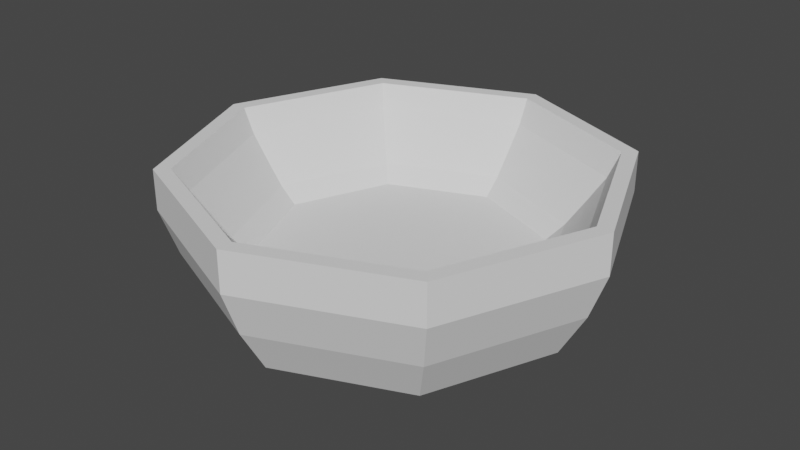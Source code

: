 # Source: Hearth.blend  (saved by Blender 3.5.10; exported with 4.5.12 LTS)
import bpy
from mathutils import Matrix  # noqa: F401  (used for matrix-valued properties, if any)

bpy.ops.wm.read_factory_settings(use_empty=True)
scene = bpy.context.scene
scene.name = 'Scene'

# ---- collections
col_collection = bpy.data.collections.new('Collection'); scene.collection.children.link(col_collection)

# ---- world
world_world = bpy.data.worlds.new('World'); scene.world = world_world
world_world.use_nodes = True; world_world.node_tree.nodes.clear()
_N = world_world.node_tree.nodes; _L = world_world.node_tree.links
n0 = _N.new('ShaderNodeOutputWorld'); n0.name = 'World Output'; n0.location = (300, 300)
n1 = _N.new('ShaderNodeBackground'); n1.name = 'Background'; n1.location = (10, 300)
n1.inputs[0].default_value = (0.05088, 0.05088, 0.05088, 1.0)
_L.new(n1.outputs[0], n0.inputs[0])
n0.is_active_output = True
world_world.color = (0.05088, 0.05088, 0.05088)
world_world.use_sun_shadow = False
world_world.sun_shadow_jitter_overblur = 0.0

# ---- meshes
me_cylinder = bpy.data.meshes.new('Cylinder')
me_cylinder.from_pydata([(5.559e-09, 2.137, -0.3553), (3.254e-09, 2.446, 0.1936), (1.511, 1.511, -0.3553), (1.73, 1.73, 0.1936), (2.137, 4.104e-09, -0.3553), (2.446, 4.104e-09, 0.1936), (1.511, -1.511, -0.3553), (1.73, -1.73, 0.1936), (5.559e-09, -2.137, -0.3553), (3.254e-09, -2.446, 0.1936), (-1.511, -1.511, -0.3553), (-1.73, -1.73, 0.1936), (-2.137, 4.104e-09, -0.3553), (-2.446, 4.104e-09, 0.1936), (-1.511, 1.511, -0.3553), (-1.73, 1.73, 0.1936), (4.365e-09, 2.646, 0.7392), (1.871, 1.871, 0.7392), (2.646, 4.104e-09, 0.7392), (1.871, -1.871, 0.7392), (4.365e-09, -2.646, 0.7392), (-1.871, -1.871, 0.7392), (-2.646, 4.104e-09, 0.7392), (-1.871, 1.871, 0.7392), (1.178, 1.178, 0.1667), (-1.016e-09, 1.666, 0.1667), (1.666, 4.104e-09, 0.1667), (1.178, -1.178, 0.1667), (-1.016e-09, -1.666, 0.1667), (-1.178, -1.178, 0.1667), (-1.666, 4.104e-09, 0.1667), (-1.178, 1.178, 0.1667), (1.871, 1.871, 1.225), (-1.016e-09, 2.646, 1.225), (2.646, 4.104e-09, 1.225), (1.871, -1.871, 1.225), (-1.016e-09, -2.646, 1.225), (-1.871, -1.871, 1.225), (-2.646, 4.104e-09, 1.225), (-1.871, 1.871, 1.225), (1.737, 1.737, 1.225), (-1.016e-09, 2.456, 1.225), (2.456, 4.104e-09, 1.225), (1.737, -1.737, 1.225), (-1.016e-09, -2.456, 1.225), (-1.737, -1.737, 1.225), (-2.456, 4.104e-09, 1.225), (-1.737, 1.737, 1.225), (1.638, 1.638, 0.924), (-1.016e-09, 2.317, 0.924), (2.317, 4.104e-09, 0.924), (1.638, -1.638, 0.924), (-1.016e-09, -2.317, 0.924), (-1.638, -1.638, 0.924), (-2.317, 4.104e-09, 0.924), (-1.638, 1.638, 0.924), (1.498, 1.498, 0.6613), (-1.016e-09, 2.118, 0.6613), (2.118, 4.104e-09, 0.6613), (1.498, -1.498, 0.6613), (-1.016e-09, -2.118, 0.6613), (-1.498, -1.498, 0.6613), (-2.118, 4.104e-09, 0.6613), (-1.498, 1.498, 0.6613), (1.328, 1.328, 0.3569), (-1.016e-09, 1.878, 0.3569), (1.878, 4.104e-09, 0.3569), (1.328, -1.328, 0.3569), (-1.016e-09, -1.878, 0.3569), (-1.328, -1.328, 0.3569), (-1.878, 4.104e-09, 0.3569), (-1.328, 1.328, 0.3569)], [], [(0, 1, 3, 2), (2, 3, 5, 4), (4, 5, 7, 6), (6, 7, 9, 8), (8, 9, 11, 10), (10, 11, 13, 12), (7, 5, 18, 19), (12, 13, 15, 14), (14, 15, 1, 0), (0, 2, 4, 6, 8, 10, 12, 14), (23, 22, 38, 39), (13, 11, 21, 22), (9, 7, 19, 20), (15, 13, 22, 23), (5, 3, 17, 18), (11, 9, 20, 21), (1, 15, 23, 16), (3, 1, 16, 17), (24, 25, 31, 30, 29, 28, 27, 26), (21, 20, 36, 37), (19, 18, 34, 35), (17, 16, 33, 32), (16, 23, 39, 33), (22, 21, 37, 38), (20, 19, 35, 36), (18, 17, 32, 34), (41, 40, 32, 33), (40, 42, 34, 32), (42, 43, 35, 34), (43, 44, 36, 35), (44, 45, 37, 36), (45, 46, 38, 37), (46, 47, 39, 38), (47, 41, 33, 39), (49, 48, 40, 41), (48, 50, 42, 40), (50, 51, 43, 42), (51, 52, 44, 43), (52, 53, 45, 44), (53, 54, 46, 45), (54, 55, 47, 46), (55, 49, 41, 47), (57, 56, 48, 49), (56, 58, 50, 48), (58, 59, 51, 50), (59, 60, 52, 51), (60, 61, 53, 52), (61, 62, 54, 53), (62, 63, 55, 54), (63, 57, 49, 55), (65, 64, 56, 57), (64, 66, 58, 56), (66, 67, 59, 58), (67, 68, 60, 59), (68, 69, 61, 60), (69, 70, 62, 61), (70, 71, 63, 62), (71, 65, 57, 63), (25, 24, 64, 65), (24, 26, 66, 64), (26, 27, 67, 66), (27, 28, 68, 67), (28, 29, 69, 68), (29, 30, 70, 69), (30, 31, 71, 70), (31, 25, 65, 71)])
_uv = me_cylinder.uv_layers.new(name='UVMap')
_uv.uv.foreach_set('vector', [1.0, 0.5, 1.0, 1.0, 0.875, 1.0, 0.875, 0.5, 0.875, 0.5, 0.875, 1.0, 0.75, 1.0, 0.75, 0.5, 0.75, 0.5, 0.75, 1.0, 0.625, 1.0, 0.625, 0.5, 0.625, 0.5, 0.625, 1.0, 0.5, 1.0, 0.5, 0.5, 0.5, 0.5, 0.5, 1.0, 0.375, 1.0, 0.375, 0.5, 0.375, 0.5, 0.375, 1.0, 0.25, 1.0, 0.25, 0.5, 0.625, 1.0, 0.75, 1.0, 0.75, 1.0, 0.625, 1.0, 0.25, 0.5, 0.25, 1.0, 0.125, 1.0, 0.125, 0.5, 0.125, 0.5, 0.125, 1.0, 0.0, 1.0, 0.0, 0.5, 0.75, 0.49, 0.9197, 0.4197, 0.99, 0.25, 0.9197, 0.08029, 0.75, 0.01, 0.5803, 0.08029, 0.51, 0.25, 0.5803, 0.4197, 0.125, 1.0, 0.25, 1.0, 0.25, 1.0, 0.125, 1.0, 0.25, 1.0, 0.375, 1.0, 0.375, 1.0, 0.25, 1.0, 0.5, 1.0, 0.625, 1.0, 0.625, 1.0, 0.5, 1.0, 0.125, 1.0, 0.25, 1.0, 0.25, 1.0, 0.125, 1.0, 0.75, 1.0, 0.875, 1.0, 0.875, 1.0, 0.75, 1.0, 0.375, 1.0, 0.5, 1.0, 0.5, 1.0, 0.375, 1.0, 0.0, 1.0, 0.125, 1.0, 0.125, 1.0, 0.0, 1.0, 0.875, 1.0, 1.0, 1.0, 1.0, 1.0, 0.875, 1.0, 0.3569, 0.3569, 0.25, 0.4011, 0.1431, 0.3569, 0.09886, 0.25, 0.1431, 0.1431, 0.25, 0.09886, 0.3569, 0.1431, 0.4011, 0.25, 0.375, 1.0, 0.5, 1.0, 0.5, 1.0, 0.375, 1.0, 0.625, 1.0, 0.75, 1.0, 0.75, 1.0, 0.625, 1.0, 0.875, 1.0, 1.0, 1.0, 1.0, 1.0, 0.875, 1.0, 0.0, 1.0, 0.125, 1.0, 0.125, 1.0, 0.0, 1.0, 0.25, 1.0, 0.375, 1.0, 0.375, 1.0, 0.25, 1.0, 0.5, 1.0, 0.625, 1.0, 0.625, 1.0, 0.5, 1.0, 0.75, 1.0, 0.875, 1.0, 0.875, 1.0, 0.75, 1.0, 0.25, 0.4728, 0.4076, 0.4076, 0.4197, 0.4197, 0.25, 0.49, 0.4076, 0.4076, 0.4728, 0.25, 0.49, 0.25, 0.4197, 0.4197, 0.4728, 0.25, 0.4076, 0.09245, 0.4197, 0.08029, 0.49, 0.25, 0.4076, 0.09245, 0.25, 0.02718, 0.25, 0.01, 0.4197, 0.08029, 0.25, 0.02718, 0.09245, 0.09245, 0.08029, 0.08029, 0.25, 0.01, 0.09245, 0.09245, 0.02718, 0.25, 0.01, 0.25, 0.08029, 0.08029, 0.02718, 0.25, 0.09245, 0.4076, 0.08029, 0.4197, 0.01, 0.25, 0.09245, 0.4076, 0.25, 0.4728, 0.25, 0.49, 0.08029, 0.4197, 0.25, 0.4601, 0.3986, 0.3986, 0.4076, 0.4076, 0.25, 0.4728, 0.3986, 0.3986, 0.4601, 0.25, 0.4728, 0.25, 0.4076, 0.4076, 0.4601, 0.25, 0.3986, 0.1014, 0.4076, 0.09245, 0.4728, 0.25, 0.3986, 0.1014, 0.25, 0.03987, 0.25, 0.02718, 0.4076, 0.09245, 0.25, 0.03987, 0.1014, 0.1014, 0.09245, 0.09245, 0.25, 0.02718, 0.1014, 0.1014, 0.03987, 0.25, 0.02718, 0.25, 0.09245, 0.09245, 0.03987, 0.25, 0.1014, 0.3986, 0.09245, 0.4076, 0.02718, 0.25, 0.1014, 0.3986, 0.25, 0.4601, 0.25, 0.4728, 0.09245, 0.4076, 0.25, 0.4421, 0.3859, 0.3859, 0.3986, 0.3986, 0.25, 0.4601, 0.3859, 0.3859, 0.4421, 0.25, 0.4601, 0.25, 0.3986, 0.3986, 0.4421, 0.25, 0.3859, 0.1141, 0.3986, 0.1014, 0.4601, 0.25, 0.3859, 0.1141, 0.25, 0.05788, 0.25, 0.03987, 0.3986, 0.1014, 0.25, 0.05788, 0.1141, 0.1141, 0.1014, 0.1014, 0.25, 0.03987, 0.1141, 0.1141, 0.05788, 0.25, 0.03987, 0.25, 0.1014, 0.1014, 0.05788, 0.25, 0.1141, 0.3859, 0.1014, 0.3986, 0.03987, 0.25, 0.1141, 0.3859, 0.25, 0.4421, 0.25, 0.4601, 0.1014, 0.3986, 0.25, 0.4203, 0.3704, 0.3704, 0.3859, 0.3859, 0.25, 0.4421, 0.3704, 0.3704, 0.4203, 0.25, 0.4421, 0.25, 0.3859, 0.3859, 0.4203, 0.25, 0.3704, 0.1296, 0.3859, 0.1141, 0.4421, 0.25, 0.3704, 0.1296, 0.25, 0.07968, 0.25, 0.05788, 0.3859, 0.1141, 0.25, 0.07968, 0.1296, 0.1296, 0.1141, 0.1141, 0.25, 0.05788, 0.1296, 0.1296, 0.07968, 0.25, 0.05788, 0.25, 0.1141, 0.1141, 0.07968, 0.25, 0.1296, 0.3704, 0.1141, 0.3859, 0.05788, 0.25, 0.1296, 0.3704, 0.25, 0.4203, 0.25, 0.4421, 0.1141, 0.3859, 0.25, 0.4011, 0.3569, 0.3569, 0.3704, 0.3704, 0.25, 0.4203, 0.3569, 0.3569, 0.4011, 0.25, 0.4203, 0.25, 0.3704, 0.3704, 0.4011, 0.25, 0.3569, 0.1431, 0.3704, 0.1296, 0.4203, 0.25, 0.3569, 0.1431, 0.25, 0.09886, 0.25, 0.07968, 0.3704, 0.1296, 0.25, 0.09886, 0.1431, 0.1431, 0.1296, 0.1296, 0.25, 0.07968, 0.1431, 0.1431, 0.09886, 0.25, 0.07968, 0.25, 0.1296, 0.1296, 0.09886, 0.25, 0.1431, 0.3569, 0.1296, 0.3704, 0.07968, 0.25, 0.1431, 0.3569, 0.25, 0.4011, 0.25, 0.4203, 0.1296, 0.3704])
me_cylinder.update()

# ---- objects
ob_cylinder = bpy.data.objects.new('Cylinder', me_cylinder)

# ---- transforms, parenting, visibility, modifiers, constraints
ob_cylinder.location = (0.0, 0.0, 0.9216)

# ---- collection membership
col_collection.objects.link(ob_cylinder)

# ---- scene / render settings (as saved in the file)
scene.frame_start = 1; scene.frame_end = 250; scene.frame_set(1)
scene.render.engine = 'BLENDER_EEVEE_NEXT'
scene.cycles.sampling_pattern = 'TABULATED_SOBOL'
scene.view_settings.view_transform = 'Filmic'
bpy.context.view_layer.update()

# ---- added for rendering (the .blend has no active camera and no usable light): camera, sun
cam_auto = bpy.data.cameras.new('AutoCamera')
cam_auto.lens = 50.0
cam_auto.sensor_width = 36.0
cam_auto.clip_end = 1000.0
ob_auto_camera = bpy.data.objects.new('AutoCamera', cam_auto)
scene.collection.objects.link(ob_auto_camera)
ob_auto_camera.location = (7.07669, -8.49203, 7.01761)
ob_auto_camera.rotation_euler = (1.09748, -7.21219e-08, 0.694738)
scene.camera = ob_auto_camera
light_auto_sun = bpy.data.lights.new('AutoSun', 'SUN')
light_auto_sun.energy = 3.0
light_auto_sun.angle = 0.0523599
ob_auto_sun = bpy.data.objects.new('AutoSun', light_auto_sun)
scene.collection.objects.link(ob_auto_sun)
ob_auto_sun.rotation_euler = (0.872665, 0.174533, 0.523599)
bpy.context.view_layer.update()
